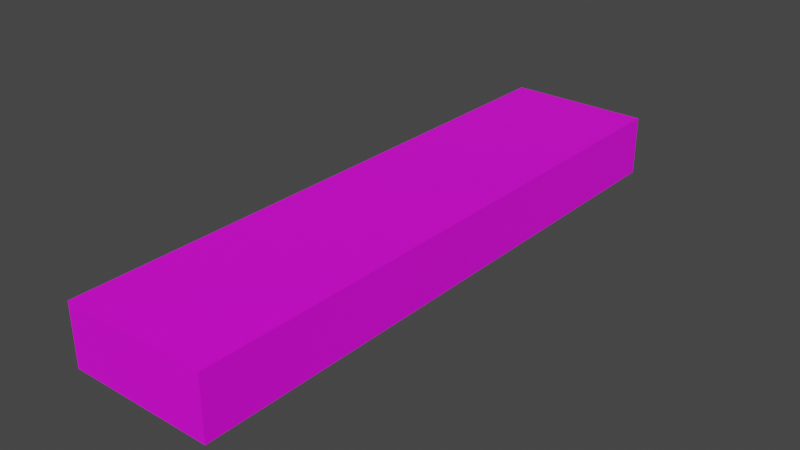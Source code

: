 # Source: remote.blend  (saved by Blender 2.93.20; exported with 4.5.12 LTS)
import bpy
from mathutils import Matrix  # noqa: F401  (used for matrix-valued properties, if any)

bpy.ops.wm.read_factory_settings(use_empty=True)
scene = bpy.context.scene
scene.name = 'Scene'

# ---- collections
col_collection = bpy.data.collections.new('Collection'); scene.collection.children.link(col_collection)

# ---- images (referenced by path relative to the original .blend; pixels are not part of the script)
import os
ASSET_DIR = os.environ.get("B2B_ASSET_DIR", "")  # directory of the original .blend (textures are referenced by path, not embedded)
HERE = os.path.dirname(os.path.abspath(__file__))  # packed textures are extracted next to this script under _unpacked/

def load_image(name, relpath, width, height, colorspace="sRGB"):
    """Load a texture the original file referenced (path relative to the .blend, or extracted next to this script)."""
    p = next((c for c in (os.path.join(HERE, relpath), os.path.join(ASSET_DIR, relpath)) if relpath and os.path.exists(c)), "")
    if p:
        img = bpy.data.images.load(p, check_existing=True)
        img.name = name
    else:  # same state as the original file: an image datablock whose file is absent (Cycles renders it pink)
        img = bpy.data.images.new(name, width, height)
        img.source = "FILE"
        img.filepath = "//" + (relpath or name)
    img.colorspace_settings.name = colorspace
    return img
img_new_remote_control_for_koryo_lcd_smart_tv_controller_jpg_q90_jp = load_image('New-remote-control-for-koryo-LCD-Smart-TV-controller.jpg_Q90.jp', 'New-remote-control-for-koryo-LCD-Smart-TV-controller.jpg_Q90.jpg_.png', 1024, 1024, 'sRGB')

# ---- materials (node trees are filled in below, after node groups)
mat_remote = bpy.data.materials.new('remote')
mat_remote.use_transparent_shadow = False

# ---- material node trees
mat_remote.use_nodes = True; mat_remote.node_tree.nodes.clear()
_N = mat_remote.node_tree.nodes; _L = mat_remote.node_tree.links
n0 = _N.new('ShaderNodeBsdfPrincipled'); n0.name = 'Principled BSDF'; n0.location = (10, 300)
n0.distribution = 'GGX'
n0.subsurface_method = 'BURLEY'
n0.inputs[3].default_value = 1.45
n0.inputs[27].default_value = (0.0, 0.0, 0.0, 1.0)
n0.inputs[28].default_value = 1.0
n1 = _N.new('ShaderNodeOutputMaterial'); n1.name = 'Material Output'; n1.location = (300, 300)
n2 = _N.new('ShaderNodeTexImage'); n2.name = 'Image Texture'; n2.location = (-280, 270)
n2.image = img_new_remote_control_for_koryo_lcd_smart_tv_controller_jpg_q90_jp
_L.new(n0.outputs[0], n1.inputs[0])
_L.new(n2.outputs[0], n0.inputs[0])
n1.is_active_output = True

# ---- world
world_world = bpy.data.worlds.new('World'); scene.world = world_world
world_world.use_nodes = True; world_world.node_tree.nodes.clear()
_N = world_world.node_tree.nodes; _L = world_world.node_tree.links
n0 = _N.new('ShaderNodeOutputWorld'); n0.name = 'World Output'; n0.location = (300, 300)
n1 = _N.new('ShaderNodeBackground'); n1.name = 'Background'; n1.location = (10, 300)
n1.inputs[0].default_value = (0.05088, 0.05088, 0.05088, 1.0)
_L.new(n1.outputs[0], n0.inputs[0])
n0.is_active_output = True
world_world.color = (0.05088, 0.05088, 0.05088)
world_world.use_sun_shadow = False
world_world.sun_shadow_jitter_overblur = 0.0

# ---- meshes
me_cube = bpy.data.meshes.new('Cube')
me_cube.from_pydata([(-1.0, -4.1, -0.4181), (-1.0, -4.1, 0.4181), (-1.0, 4.1, -0.4181), (-1.0, 4.1, 0.4181), (1.0, -4.1, -0.4181), (1.0, -4.1, 0.4181), (1.0, 4.1, -0.4181), (1.0, 4.1, 0.4181)], [], [(0, 1, 3, 2), (2, 3, 7, 6), (6, 7, 5, 4), (4, 5, 1, 0), (2, 6, 4, 0), (7, 3, 1, 5)])
_uv = me_cube.uv_layers.new(name='UVMap')
_uv.uv.foreach_set('vector', [0.4601, 0.5013, 0.4601, 0.507, 0.5536, 0.507, 0.5536, 0.5013, 0.4954, 0.5013, 0.4954, 0.507, 0.5182, 0.507, 0.5182, 0.5013, 0.5536, 0.5013, 0.5536, 0.507, 0.4601, 0.507, 0.4601, 0.5013, 0.5182, 0.5013, 0.5182, 0.507, 0.4954, 0.507, 0.4954, 0.5013, 0.4954, 0.5158, 0.5182, 0.5158, 0.5182, 0.4924, 0.4954, 0.4924, 0.9973, 1.021, 0.002657, 1.021, 0.002657, 0.002152, 0.9973, 0.002152])
me_cube.materials.append(mat_remote)
me_cube.use_remesh_fix_poles = True
me_cube.use_remesh_preserve_attributes = False
me_cube.update()

# ---- objects
ob_cube = bpy.data.objects.new('Cube', me_cube)

# ---- transforms, parenting, visibility, modifiers, constraints
ob_cube.location = (0.0, 0.0, 0.0)

# ---- collection membership
col_collection.objects.link(ob_cube)

# ---- scene / render settings (as saved in the file)
scene.frame_start = 1; scene.frame_end = 250; scene.frame_set(1)
scene.render.engine = 'BLENDER_EEVEE_NEXT'
scene.cycles.use_denoising = False
scene.cycles.samples = 128
scene.cycles.sampling_pattern = 'TABULATED_SOBOL'
scene.cycles.use_adaptive_sampling = False
scene.cycles.use_light_tree = False
scene.view_settings.view_transform = 'Filmic'
bpy.context.view_layer.update()

# ---- added for rendering (the .blend has no active camera and no usable light): camera, sun
cam_auto = bpy.data.cameras.new('AutoCamera')
cam_auto.lens = 50.0
cam_auto.sensor_width = 36.0
cam_auto.clip_end = 1000.0
ob_auto_camera = bpy.data.objects.new('AutoCamera', cam_auto)
scene.collection.objects.link(ob_auto_camera)
ob_auto_camera.location = (7.84748, -9.41698, 6.27799)
ob_auto_camera.rotation_euler = (1.09748, -7.21219e-08, 0.694738)
scene.camera = ob_auto_camera
light_auto_sun = bpy.data.lights.new('AutoSun', 'SUN')
light_auto_sun.energy = 3.0
light_auto_sun.angle = 0.0523599
ob_auto_sun = bpy.data.objects.new('AutoSun', light_auto_sun)
scene.collection.objects.link(ob_auto_sun)
ob_auto_sun.rotation_euler = (0.872665, 0.174533, 0.523599)
bpy.context.view_layer.update()
